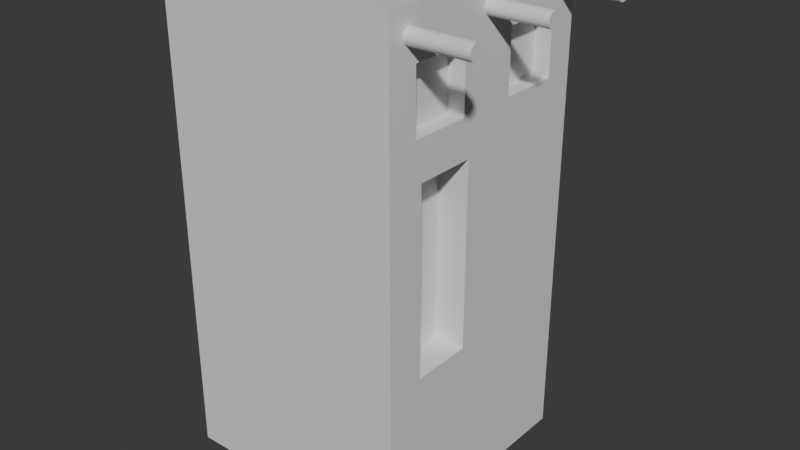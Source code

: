 # Source: house.blend  (saved by Blender 4.2.66; exported with 4.5.12 LTS)
import bpy
from mathutils import Matrix  # noqa: F401  (used for matrix-valued properties, if any)

bpy.ops.wm.read_factory_settings(use_empty=True)
scene = bpy.context.scene
scene.name = 'Scene'

# ---- collections
col_collection = bpy.data.collections.new('Collection'); scene.collection.children.link(col_collection)

# ---- materials (node trees are filled in below, after node groups)
mat_material = bpy.data.materials.new('Material')
mat_material.alpha_threshold = 0.0
mat_material.use_transparent_shadow = False
mat_material.roughness = 0.5
mat_material.line_color = (0.0, 0.0, 0.0, 1.0)

# ---- material node trees
mat_material.use_nodes = True; mat_material.node_tree.nodes.clear()
_N = mat_material.node_tree.nodes; _L = mat_material.node_tree.links
n0 = _N.new('ShaderNodeOutputMaterial'); n0.name = 'Material Output'; n0.location = (300, 300)
n1 = _N.new('ShaderNodeBsdfPrincipled'); n1.name = 'Principled BSDF'; n1.location = (10, 300)
n1.inputs[3].default_value = 1.45
_L.new(n1.outputs[0], n0.inputs[0])
n0.is_active_output = True

# ---- world
world_world = bpy.data.worlds.new('World'); scene.world = world_world
world_world.use_nodes = True; world_world.node_tree.nodes.clear()
_N = world_world.node_tree.nodes; _L = world_world.node_tree.links
n0 = _N.new('ShaderNodeOutputWorld'); n0.name = 'World Output'; n0.location = (300, 300)
n1 = _N.new('ShaderNodeBackground'); n1.name = 'Background'; n1.location = (10, 300)
n1.inputs[0].default_value = (0.05088, 0.05088, 0.05088, 1.0)
_L.new(n1.outputs[0], n0.inputs[0])
n0.is_active_output = True
world_world.color = (0.05088, 0.05088, 0.05088)
world_world.sun_shadow_jitter_overblur = 0.0

# ---- meshes
me_cube = bpy.data.meshes.new('Cube')
me_cube.from_pydata([(3.0, -2.75, -2.75), (3.0, -2.75, 3.25), (3.0, -0.75, -2.75), (3.0, -0.75, 3.25), (3.75, -0.75, 3.25), (3.75, -0.75, -2.75), (3.75, -2.75, 3.25), (3.75, -2.75, -2.75), (3.453, -3.0, 4.5), (3.453, -3.0, 6.5), (3.453, -1.0, 4.5), (3.453, -1.0, 6.5), (3.453, 1.0, 4.5), (3.453, 1.0, 6.5), (3.453, 3.0, 4.5), (3.453, 3.0, 6.5), (4.0, 4.0, 8.0), (4.0, 4.0, -8.0), (4.0, -4.0, 8.0), (4.0, -4.0, -8.0), (-4.0, 4.0, 8.0), (-4.0, 4.0, -8.0), (-4.0, -4.0, 8.0), (-4.0, -4.0, -8.0), (1.927, 0.25, 7.25), (5.927, 0.25, 7.25), (1.927, 0.2452, 7.201), (5.927, 0.2452, 7.201), (1.927, 0.231, 7.154), (5.927, 0.231, 7.154), (1.927, 0.2079, 7.111), (5.927, 0.2079, 7.111), (1.927, 0.1768, 7.073), (5.927, 0.1768, 7.073), (1.927, 0.1389, 7.042), (5.927, 0.1389, 7.042), (1.927, 0.09567, 7.019), (5.927, 0.09567, 7.019), (1.927, 0.04877, 7.005), (5.927, 0.04877, 7.005), (1.927, 0.0, 7.0), (5.927, 0.0, 7.0), (1.927, -0.04877, 7.005), (5.927, -0.04877, 7.005), (1.927, -0.09567, 7.019), (5.927, -0.09567, 7.019), (1.927, -0.1389, 7.042), (5.927, -0.1389, 7.042), (1.927, -0.1768, 7.073), (5.927, -0.1768, 7.073), (1.927, -0.2079, 7.111), (5.927, -0.2079, 7.111), (1.927, -0.231, 7.154), (5.927, -0.231, 7.154), (1.927, -0.2452, 7.201), (5.927, -0.2452, 7.201), (1.927, -0.25, 7.25), (5.927, -0.25, 7.25), (1.927, -0.2452, 7.299), (5.927, -0.2452, 7.299), (1.927, -0.231, 7.346), (5.927, -0.231, 7.346), (1.927, -0.2079, 7.389), (5.927, -0.2079, 7.389), (1.927, -0.1768, 7.427), (5.927, -0.1768, 7.427), (1.927, -0.1389, 7.458), (5.927, -0.1389, 7.458), (1.927, -0.09567, 7.481), (5.927, -0.09567, 7.481), (1.927, -0.04877, 7.495), (5.927, -0.04877, 7.495), (1.927, 0.0, 7.5), (5.927, 0.0, 7.5), (1.927, 0.04877, 7.495), (5.927, 0.04877, 7.495), (1.927, 0.09567, 7.481), (5.927, 0.09567, 7.481), (1.927, 0.1389, 7.458), (5.927, 0.1389, 7.458), (1.927, 0.1768, 7.427), (5.927, 0.1768, 7.427), (1.927, 0.2079, 7.389), (5.927, 0.2079, 7.389), (1.927, 0.231, 7.346), (5.927, 0.231, 7.346), (1.927, 0.2452, 7.299), (5.927, 0.2452, 7.299), (1.961, -3.0, 7.25), (5.961, -3.0, 7.25), (1.961, -3.005, 7.201), (5.961, -3.005, 7.201), (1.961, -3.019, 7.154), (5.961, -3.019, 7.154), (1.961, -3.042, 7.111), (5.961, -3.042, 7.111), (1.961, -3.073, 7.073), (5.961, -3.073, 7.073), (1.961, -3.111, 7.042), (5.961, -3.111, 7.042), (1.961, -3.154, 7.019), (5.961, -3.154, 7.019), (1.961, -3.201, 7.005), (5.961, -3.201, 7.005), (1.961, -3.25, 7.0), (5.961, -3.25, 7.0), (1.961, -3.299, 7.005), (5.961, -3.299, 7.005), (1.961, -3.346, 7.019), (5.961, -3.346, 7.019), (1.961, -3.389, 7.042), (5.961, -3.389, 7.042), (1.961, -3.427, 7.073), (5.961, -3.427, 7.073), (1.961, -3.458, 7.111), (5.961, -3.458, 7.111), (1.961, -3.481, 7.154), (5.961, -3.481, 7.154), (1.961, -3.495, 7.201), (5.961, -3.495, 7.201), (1.961, -3.5, 7.25), (5.961, -3.5, 7.25), (1.961, -3.495, 7.299), (5.961, -3.495, 7.299), (1.961, -3.481, 7.346), (5.961, -3.481, 7.346), (1.961, -3.458, 7.389), (5.961, -3.458, 7.389), (1.961, -3.427, 7.427), (5.961, -3.427, 7.427), (1.961, -3.389, 7.458), (5.961, -3.389, 7.458), (1.961, -3.346, 7.481), (5.961, -3.346, 7.481), (1.961, -3.299, 7.495), (5.961, -3.299, 7.495), (1.961, -3.25, 7.5), (5.961, -3.25, 7.5), (1.961, -3.201, 7.495), (5.961, -3.201, 7.495), (1.961, -3.154, 7.481), (5.961, -3.154, 7.481), (1.961, -3.111, 7.458), (5.961, -3.111, 7.458), (1.961, -3.073, 7.427), (5.961, -3.073, 7.427), (1.961, -3.042, 7.389), (5.961, -3.042, 7.389), (1.961, -3.019, 7.346), (5.961, -3.019, 7.346), (1.961, -3.005, 7.299), (5.961, -3.005, 7.299), (1.995, 3.5, 7.25), (5.995, 3.5, 7.25), (1.995, 3.495, 7.201), (5.995, 3.495, 7.201), (1.995, 3.481, 7.154), (5.995, 3.481, 7.154), (1.995, 3.458, 7.111), (5.995, 3.458, 7.111), (1.995, 3.427, 7.073), (5.995, 3.427, 7.073), (1.995, 3.389, 7.042), (5.995, 3.389, 7.042), (1.995, 3.346, 7.019), (5.995, 3.346, 7.019), (1.995, 3.299, 7.005), (5.995, 3.299, 7.005), (1.995, 3.25, 7.0), (5.995, 3.25, 7.0), (1.995, 3.201, 7.005), (5.995, 3.201, 7.005), (1.995, 3.154, 7.019), (5.995, 3.154, 7.019), (1.995, 3.111, 7.042), (5.995, 3.111, 7.042), (1.995, 3.073, 7.073), (5.995, 3.073, 7.073), (1.995, 3.042, 7.111), (5.995, 3.042, 7.111), (1.995, 3.019, 7.154), (5.995, 3.019, 7.154), (1.995, 3.005, 7.201), (5.995, 3.005, 7.201), (1.995, 3.0, 7.25), (5.995, 3.0, 7.25), (1.995, 3.005, 7.299), (5.995, 3.005, 7.299), (1.995, 3.019, 7.346), (5.995, 3.019, 7.346), (1.995, 3.042, 7.389), (5.995, 3.042, 7.389), (1.995, 3.073, 7.427), (5.995, 3.073, 7.427), (1.995, 3.111, 7.458), (5.995, 3.111, 7.458), (1.995, 3.154, 7.481), (5.995, 3.154, 7.481), (1.995, 3.201, 7.495), (5.995, 3.201, 7.495), (1.995, 3.25, 7.5), (5.995, 3.25, 7.5), (1.995, 3.299, 7.495), (5.995, 3.299, 7.495), (1.995, 3.346, 7.481), (5.995, 3.346, 7.481), (1.995, 3.389, 7.458), (5.995, 3.389, 7.458), (1.995, 3.427, 7.427), (5.995, 3.427, 7.427), (1.995, 3.458, 7.389), (5.995, 3.458, 7.389), (1.995, 3.481, 7.346), (5.995, 3.481, 7.346), (1.995, 3.495, 7.299), (5.995, 3.495, 7.299), (4.0, 3.0, 6.5), (4.0, 1.0, 4.5), (4.0, 1.0, 6.5), (4.0, 3.0, 4.5), (4.0, -1.0, 6.5), (4.0, -1.857, 6.5), (4.0, -3.0, 4.5), (4.0, -3.0, 6.5), (4.0, -1.0, 4.5), (4.0, -1.0, 5.9), (4.0, -0.75, 0.125), (4.0, -0.75, 3.25), (4.0, -0.75, -2.75), (4.0, -2.75, 3.25), (4.0, -2.75, -2.75)], [], [(0, 2, 3, 1), (4, 5, 228, 226, 227), (2, 5, 4, 3), (1, 6, 7, 0), (7, 6, 229, 230), (7, 5, 2, 0), (4, 6, 1, 3), (8, 10, 11, 9), (10, 224, 225, 220, 11), (9, 223, 222, 8), (12, 14, 15, 13), (14, 219, 216, 15), (13, 218, 217, 12), (16, 20, 22, 18), (19, 18, 22, 23), (23, 22, 20, 21), (21, 17, 19, 23), (17, 16, 216, 219, 217, 226, 228, 230, 19), (21, 20, 16, 17), (24, 25, 27, 26), (26, 27, 29, 28), (28, 29, 31, 30), (30, 31, 33, 32), (32, 33, 35, 34), (34, 35, 37, 36), (36, 37, 39, 38), (38, 39, 41, 40), (40, 41, 43, 42), (42, 43, 45, 44), (44, 45, 47, 46), (46, 47, 49, 48), (48, 49, 51, 50), (50, 51, 53, 52), (52, 53, 55, 54), (54, 55, 57, 56), (56, 57, 59, 58), (58, 59, 61, 60), (60, 61, 63, 62), (62, 63, 65, 64), (64, 65, 67, 66), (66, 67, 69, 68), (68, 69, 71, 70), (70, 71, 73, 72), (72, 73, 75, 74), (74, 75, 77, 76), (76, 77, 79, 78), (78, 79, 81, 80), (80, 81, 83, 82), (82, 83, 85, 84), (27, 25, 87, 85, 83, 81, 79, 77, 75, 73, 71, 69, 67, 65, 63, 61, 59, 57, 55, 53, 51, 49, 47, 45, 43, 41, 39, 37, 35, 33, 31, 29), (84, 85, 87, 86), (86, 87, 25, 24), (24, 26, 28, 30, 32, 34, 36, 38, 40, 42, 44, 46, 48, 50, 52, 54, 56, 58, 60, 62, 64, 66, 68, 70, 72, 74, 76, 78, 80, 82, 84, 86), (88, 89, 91, 90), (90, 91, 93, 92), (92, 93, 95, 94), (94, 95, 97, 96), (96, 97, 99, 98), (98, 99, 101, 100), (100, 101, 103, 102), (102, 103, 105, 104), (104, 105, 107, 106), (106, 107, 109, 108), (108, 109, 111, 110), (110, 111, 113, 112), (112, 113, 115, 114), (114, 115, 117, 116), (116, 117, 119, 118), (118, 119, 121, 120), (120, 121, 123, 122), (122, 123, 125, 124), (124, 125, 127, 126), (126, 127, 129, 128), (128, 129, 131, 130), (130, 131, 133, 132), (132, 133, 135, 134), (134, 135, 137, 136), (136, 137, 139, 138), (138, 139, 141, 140), (140, 141, 143, 142), (142, 143, 145, 144), (144, 145, 147, 146), (146, 147, 149, 148), (91, 89, 151, 149, 147, 145, 143, 141, 139, 137, 135, 133, 131, 129, 127, 125, 123, 121, 119, 117, 115, 113, 111, 109, 107, 105, 103, 101, 99, 97, 95, 93), (148, 149, 151, 150), (150, 151, 89, 88), (88, 90, 92, 94, 96, 98, 100, 102, 104, 106, 108, 110, 112, 114, 116, 118, 120, 122, 124, 126, 128, 130, 132, 134, 136, 138, 140, 142, 144, 146, 148, 150), (152, 153, 155, 154), (154, 155, 157, 156), (156, 157, 159, 158), (158, 159, 161, 160), (160, 161, 163, 162), (162, 163, 165, 164), (164, 165, 167, 166), (166, 167, 169, 168), (168, 169, 171, 170), (170, 171, 173, 172), (172, 173, 175, 174), (174, 175, 177, 176), (176, 177, 179, 178), (178, 179, 181, 180), (180, 181, 183, 182), (182, 183, 185, 184), (184, 185, 187, 186), (186, 187, 189, 188), (188, 189, 191, 190), (190, 191, 193, 192), (192, 193, 195, 194), (194, 195, 197, 196), (196, 197, 199, 198), (198, 199, 201, 200), (200, 201, 203, 202), (202, 203, 205, 204), (204, 205, 207, 206), (206, 207, 209, 208), (208, 209, 211, 210), (210, 211, 213, 212), (155, 153, 215, 213, 211, 209, 207, 205, 203, 201, 199, 197, 195, 193, 191, 189, 187, 185, 183, 181, 179, 177, 175, 173, 171, 169, 167, 165, 163, 161, 159, 157), (212, 213, 215, 214), (214, 215, 153, 152), (152, 154, 156, 158, 160, 162, 164, 166, 168, 170, 172, 174, 176, 178, 180, 182, 184, 186, 188, 190, 192, 194, 196, 198, 200, 202, 204, 206, 208, 210, 212, 214), (219, 14, 12, 217), (218, 13, 15, 216), (18, 221, 220, 225, 217, 218, 216, 16), (224, 10, 8, 222), (223, 9, 11, 220, 221), (229, 6, 4, 227), (228, 5, 7, 230), (19, 230, 229, 227, 226, 217, 225, 224, 222, 223, 221, 18)])
_uv = me_cube.uv_layers.new(name='UVMap')
_uv.uv.foreach_set('vector', [0.375, 0.0, 0.375, 0.25, 0.625, 0.25, 0.625, 0.0, 0.625, 0.3438, 0.375, 0.3438, 0.375, 0.375, 0.4948, 0.375, 0.625, 0.375, 0.375, 0.25, 0.375, 0.3438, 0.625, 0.3438, 0.625, 0.25, 0.625, 1.0, 0.625, 0.9062, 0.375, 0.9062, 0.375, 1.0, 0.375, 0.9062, 0.625, 0.9062, 0.625, 0.875, 0.375, 0.875, 0.2188, 0.75, 0.2188, 0.5, 0.125, 0.5, 0.125, 0.75, 0.7812, 0.5, 0.7812, 0.75, 0.875, 0.75, 0.875, 0.5, 0.375, 0.0, 0.375, 0.25, 0.625, 0.25, 0.625, 0.0, 0.375, 0.25, 0.375, 0.3184, 0.55, 0.3184, 0.625, 0.3184, 0.625, 0.25, 0.625, 1.0, 0.625, 0.9316, 0.375, 0.9316, 0.375, 1.0, 0.375, 0.0, 0.375, 0.25, 0.625, 0.25, 0.625, 0.0, 0.375, 0.25, 0.375, 0.3184, 0.625, 0.3184, 0.625, 0.25, 0.625, 1.0, 0.625, 0.9316, 0.375, 0.9316, 0.375, 1.0, 0.625, 0.5, 0.875, 0.5, 0.875, 0.75, 0.625, 0.75, 0.375, 0.75, 0.625, 0.75, 0.625, 1.0, 0.375, 1.0, 0.375, 0.0, 0.625, 0.0, 0.625, 0.25, 0.375, 0.25, 0.125, 0.5, 0.375, 0.5, 0.375, 0.75, 0.125, 0.75, 0.375, 0.5, 0.625, 0.5, 0.6016, 0.5313, 0.5703, 0.5312, 0.5703, 0.5938, 0.502, 0.6484, 0.457, 0.6484, 0.457, 0.7109, 0.375, 0.75, 0.375, 0.25, 0.625, 0.25, 0.625, 0.5, 0.375, 0.5, 1.0, 0.5, 1.0, 1.0, 0.9688, 1.0, 0.9688, 0.5, 0.9688, 0.5, 0.9688, 1.0, 0.9375, 1.0, 0.9375, 0.5, 0.9375, 0.5, 0.9375, 1.0, 0.9062, 1.0, 0.9062, 0.5, 0.9062, 0.5, 0.9062, 1.0, 0.875, 1.0, 0.875, 0.5, 0.875, 0.5, 0.875, 1.0, 0.8438, 1.0, 0.8438, 0.5, 0.8438, 0.5, 0.8438, 1.0, 0.8125, 1.0, 0.8125, 0.5, 0.8125, 0.5, 0.8125, 1.0, 0.7812, 1.0, 0.7812, 0.5, 0.7812, 0.5, 0.7812, 1.0, 0.75, 1.0, 0.75, 0.5, 0.75, 0.5, 0.75, 1.0, 0.7188, 1.0, 0.7188, 0.5, 0.7188, 0.5, 0.7188, 1.0, 0.6875, 1.0, 0.6875, 0.5, 0.6875, 0.5, 0.6875, 1.0, 0.6562, 1.0, 0.6562, 0.5, 0.6562, 0.5, 0.6562, 1.0, 0.625, 1.0, 0.625, 0.5, 0.625, 0.5, 0.625, 1.0, 0.5938, 1.0, 0.5938, 0.5, 0.5938, 0.5, 0.5938, 1.0, 0.5625, 1.0, 0.5625, 0.5, 0.5625, 0.5, 0.5625, 1.0, 0.5312, 1.0, 0.5312, 0.5, 0.5312, 0.5, 0.5312, 1.0, 0.5, 1.0, 0.5, 0.5, 0.5, 0.5, 0.5, 1.0, 0.4688, 1.0, 0.4688, 0.5, 0.4688, 0.5, 0.4688, 1.0, 0.4375, 1.0, 0.4375, 0.5, 0.4375, 0.5, 0.4375, 1.0, 0.4062, 1.0, 0.4062, 0.5, 0.4062, 0.5, 0.4062, 1.0, 0.375, 1.0, 0.375, 0.5, 0.375, 0.5, 0.375, 1.0, 0.3438, 1.0, 0.3438, 0.5, 0.3438, 0.5, 0.3438, 1.0, 0.3125, 1.0, 0.3125, 0.5, 0.3125, 0.5, 0.3125, 1.0, 0.2812, 1.0, 0.2812, 0.5, 0.2812, 0.5, 0.2812, 1.0, 0.25, 1.0, 0.25, 0.5, 0.25, 0.5, 0.25, 1.0, 0.2188, 1.0, 0.2188, 0.5, 0.2188, 0.5, 0.2188, 1.0, 0.1875, 1.0, 0.1875, 0.5, 0.1875, 0.5, 0.1875, 1.0, 0.1562, 1.0, 0.1562, 0.5, 0.1562, 0.5, 0.1562, 1.0, 0.125, 1.0, 0.125, 0.5, 0.125, 0.5, 0.125, 1.0, 0.09375, 1.0, 0.09375, 0.5, 0.09375, 0.5, 0.09375, 1.0, 0.0625, 1.0, 0.0625, 0.5, 0.2968, 0.4854, 0.25, 0.49, 0.2032, 0.4854, 0.1582, 0.4717, 0.1167, 0.4496, 0.08029, 0.4197, 0.05045, 0.3833, 0.02827, 0.3418, 0.01461, 0.2968, 0.01, 0.25, 0.01461, 0.2032, 0.02827, 0.1582, 0.05045, 0.1167, 0.08029, 0.08029, 0.1167, 0.05045, 0.1582, 0.02827, 0.2032, 0.01461, 0.25, 0.01, 0.2968, 0.01461, 0.3418, 0.02827, 0.3833, 0.05045, 0.4197, 0.08029, 0.4496, 0.1167, 0.4717, 0.1582, 0.4854, 0.2032, 0.49, 0.25, 0.4854, 0.2968, 0.4717, 0.3418, 0.4496, 0.3833, 0.4197, 0.4197, 0.3833, 0.4496, 0.3418, 0.4717, 0.0625, 0.5, 0.0625, 1.0, 0.03125, 1.0, 0.03125, 0.5, 0.03125, 0.5, 0.03125, 1.0, 0.0, 1.0, 0.0, 0.5, 0.75, 0.49, 0.7968, 0.4854, 0.8418, 0.4717, 0.8833, 0.4496, 0.9197, 0.4197, 0.9496, 0.3833, 0.9717, 0.3418, 0.9854, 0.2968, 0.99, 0.25, 0.9854, 0.2032, 0.9717, 0.1582, 0.9496, 0.1167, 0.9197, 0.08029, 0.8833, 0.05045, 0.8418, 0.02827, 0.7968, 0.01461, 0.75, 0.01, 0.7032, 0.01461, 0.6582, 0.02827, 0.6167, 0.05045, 0.5803, 0.08029, 0.5504, 0.1167, 0.5283, 0.1582, 0.5146, 0.2032, 0.51, 0.25, 0.5146, 0.2968, 0.5283, 0.3418, 0.5504, 0.3833, 0.5803, 0.4197, 0.6167, 0.4496, 0.6582, 0.4717, 0.7032, 0.4854, 1.0, 0.5, 1.0, 1.0, 0.9688, 1.0, 0.9688, 0.5, 0.9688, 0.5, 0.9688, 1.0, 0.9375, 1.0, 0.9375, 0.5, 0.9375, 0.5, 0.9375, 1.0, 0.9062, 1.0, 0.9062, 0.5, 0.9062, 0.5, 0.9062, 1.0, 0.875, 1.0, 0.875, 0.5, 0.875, 0.5, 0.875, 1.0, 0.8438, 1.0, 0.8438, 0.5, 0.8438, 0.5, 0.8438, 1.0, 0.8125, 1.0, 0.8125, 0.5, 0.8125, 0.5, 0.8125, 1.0, 0.7812, 1.0, 0.7812, 0.5, 0.7812, 0.5, 0.7812, 1.0, 0.75, 1.0, 0.75, 0.5, 0.75, 0.5, 0.75, 1.0, 0.7188, 1.0, 0.7188, 0.5, 0.7188, 0.5, 0.7188, 1.0, 0.6875, 1.0, 0.6875, 0.5, 0.6875, 0.5, 0.6875, 1.0, 0.6562, 1.0, 0.6562, 0.5, 0.6562, 0.5, 0.6562, 1.0, 0.625, 1.0, 0.625, 0.5, 0.625, 0.5, 0.625, 1.0, 0.5938, 1.0, 0.5938, 0.5, 0.5938, 0.5, 0.5938, 1.0, 0.5625, 1.0, 0.5625, 0.5, 0.5625, 0.5, 0.5625, 1.0, 0.5312, 1.0, 0.5312, 0.5, 0.5312, 0.5, 0.5312, 1.0, 0.5, 1.0, 0.5, 0.5, 0.5, 0.5, 0.5, 1.0, 0.4688, 1.0, 0.4688, 0.5, 0.4688, 0.5, 0.4688, 1.0, 0.4375, 1.0, 0.4375, 0.5, 0.4375, 0.5, 0.4375, 1.0, 0.4062, 1.0, 0.4062, 0.5, 0.4062, 0.5, 0.4062, 1.0, 0.375, 1.0, 0.375, 0.5, 0.375, 0.5, 0.375, 1.0, 0.3438, 1.0, 0.3438, 0.5, 0.3438, 0.5, 0.3438, 1.0, 0.3125, 1.0, 0.3125, 0.5, 0.3125, 0.5, 0.3125, 1.0, 0.2812, 1.0, 0.2812, 0.5, 0.2812, 0.5, 0.2812, 1.0, 0.25, 1.0, 0.25, 0.5, 0.25, 0.5, 0.25, 1.0, 0.2188, 1.0, 0.2188, 0.5, 0.2188, 0.5, 0.2188, 1.0, 0.1875, 1.0, 0.1875, 0.5, 0.1875, 0.5, 0.1875, 1.0, 0.1562, 1.0, 0.1562, 0.5, 0.1562, 0.5, 0.1562, 1.0, 0.125, 1.0, 0.125, 0.5, 0.125, 0.5, 0.125, 1.0, 0.09375, 1.0, 0.09375, 0.5, 0.09375, 0.5, 0.09375, 1.0, 0.0625, 1.0, 0.0625, 0.5, 0.2968, 0.4854, 0.25, 0.49, 0.2032, 0.4854, 0.1582, 0.4717, 0.1167, 0.4496, 0.08029, 0.4197, 0.05045, 0.3833, 0.02827, 0.3418, 0.01461, 0.2968, 0.01, 0.25, 0.01461, 0.2032, 0.02827, 0.1582, 0.05045, 0.1167, 0.08029, 0.08029, 0.1167, 0.05045, 0.1582, 0.02827, 0.2032, 0.01461, 0.25, 0.01, 0.2968, 0.01461, 0.3418, 0.02827, 0.3833, 0.05045, 0.4197, 0.08029, 0.4496, 0.1167, 0.4717, 0.1582, 0.4854, 0.2032, 0.49, 0.25, 0.4854, 0.2968, 0.4717, 0.3418, 0.4496, 0.3833, 0.4197, 0.4197, 0.3833, 0.4496, 0.3418, 0.4717, 0.0625, 0.5, 0.0625, 1.0, 0.03125, 1.0, 0.03125, 0.5, 0.03125, 0.5, 0.03125, 1.0, 0.0, 1.0, 0.0, 0.5, 0.75, 0.49, 0.7968, 0.4854, 0.8418, 0.4717, 0.8833, 0.4496, 0.9197, 0.4197, 0.9496, 0.3833, 0.9717, 0.3418, 0.9854, 0.2968, 0.99, 0.25, 0.9854, 0.2032, 0.9717, 0.1582, 0.9496, 0.1167, 0.9197, 0.08029, 0.8833, 0.05045, 0.8418, 0.02827, 0.7968, 0.01461, 0.75, 0.01, 0.7032, 0.01461, 0.6582, 0.02827, 0.6167, 0.05045, 0.5803, 0.08029, 0.5504, 0.1167, 0.5283, 0.1582, 0.5146, 0.2032, 0.51, 0.25, 0.5146, 0.2968, 0.5283, 0.3418, 0.5504, 0.3833, 0.5803, 0.4197, 0.6167, 0.4496, 0.6582, 0.4717, 0.7032, 0.4854, 1.0, 0.5, 1.0, 1.0, 0.9688, 1.0, 0.9688, 0.5, 0.9688, 0.5, 0.9688, 1.0, 0.9375, 1.0, 0.9375, 0.5, 0.9375, 0.5, 0.9375, 1.0, 0.9062, 1.0, 0.9062, 0.5, 0.9062, 0.5, 0.9062, 1.0, 0.875, 1.0, 0.875, 0.5, 0.875, 0.5, 0.875, 1.0, 0.8438, 1.0, 0.8438, 0.5, 0.8438, 0.5, 0.8438, 1.0, 0.8125, 1.0, 0.8125, 0.5, 0.8125, 0.5, 0.8125, 1.0, 0.7812, 1.0, 0.7812, 0.5, 0.7812, 0.5, 0.7812, 1.0, 0.75, 1.0, 0.75, 0.5, 0.75, 0.5, 0.75, 1.0, 0.7188, 1.0, 0.7188, 0.5, 0.7188, 0.5, 0.7188, 1.0, 0.6875, 1.0, 0.6875, 0.5, 0.6875, 0.5, 0.6875, 1.0, 0.6562, 1.0, 0.6562, 0.5, 0.6562, 0.5, 0.6562, 1.0, 0.625, 1.0, 0.625, 0.5, 0.625, 0.5, 0.625, 1.0, 0.5938, 1.0, 0.5938, 0.5, 0.5938, 0.5, 0.5938, 1.0, 0.5625, 1.0, 0.5625, 0.5, 0.5625, 0.5, 0.5625, 1.0, 0.5312, 1.0, 0.5312, 0.5, 0.5312, 0.5, 0.5312, 1.0, 0.5, 1.0, 0.5, 0.5, 0.5, 0.5, 0.5, 1.0, 0.4688, 1.0, 0.4688, 0.5, 0.4688, 0.5, 0.4688, 1.0, 0.4375, 1.0, 0.4375, 0.5, 0.4375, 0.5, 0.4375, 1.0, 0.4062, 1.0, 0.4062, 0.5, 0.4062, 0.5, 0.4062, 1.0, 0.375, 1.0, 0.375, 0.5, 0.375, 0.5, 0.375, 1.0, 0.3438, 1.0, 0.3438, 0.5, 0.3438, 0.5, 0.3438, 1.0, 0.3125, 1.0, 0.3125, 0.5, 0.3125, 0.5, 0.3125, 1.0, 0.2812, 1.0, 0.2812, 0.5, 0.2812, 0.5, 0.2812, 1.0, 0.25, 1.0, 0.25, 0.5, 0.25, 0.5, 0.25, 1.0, 0.2188, 1.0, 0.2188, 0.5, 0.2188, 0.5, 0.2188, 1.0, 0.1875, 1.0, 0.1875, 0.5, 0.1875, 0.5, 0.1875, 1.0, 0.1562, 1.0, 0.1562, 0.5, 0.1562, 0.5, 0.1562, 1.0, 0.125, 1.0, 0.125, 0.5, 0.125, 0.5, 0.125, 1.0, 0.09375, 1.0, 0.09375, 0.5, 0.09375, 0.5, 0.09375, 1.0, 0.0625, 1.0, 0.0625, 0.5, 0.2968, 0.4854, 0.25, 0.49, 0.2032, 0.4854, 0.1582, 0.4717, 0.1167, 0.4496, 0.08029, 0.4197, 0.05045, 0.3833, 0.02827, 0.3418, 0.01461, 0.2968, 0.01, 0.25, 0.01461, 0.2032, 0.02827, 0.1582, 0.05045, 0.1167, 0.08029, 0.08029, 0.1167, 0.05045, 0.1582, 0.02827, 0.2032, 0.01461, 0.25, 0.01, 0.2968, 0.01461, 0.3418, 0.02827, 0.3833, 0.05045, 0.4197, 0.08029, 0.4496, 0.1167, 0.4717, 0.1582, 0.4854, 0.2032, 0.49, 0.25, 0.4854, 0.2968, 0.4717, 0.3418, 0.4496, 0.3833, 0.4197, 0.4197, 0.3833, 0.4496, 0.3418, 0.4717, 0.0625, 0.5, 0.0625, 1.0, 0.03125, 1.0, 0.03125, 0.5, 0.03125, 0.5, 0.03125, 1.0, 0.0, 1.0, 0.0, 0.5, 0.75, 0.49, 0.7968, 0.4854, 0.8418, 0.4717, 0.8833, 0.4496, 0.9197, 0.4197, 0.9496, 0.3833, 0.9717, 0.3418, 0.9854, 0.2968, 0.99, 0.25, 0.9854, 0.2032, 0.9717, 0.1582, 0.9496, 0.1167, 0.9197, 0.08029, 0.8833, 0.05045, 0.8418, 0.02827, 0.7968, 0.01461, 0.75, 0.01, 0.7032, 0.01461, 0.6582, 0.02827, 0.6167, 0.05045, 0.5803, 0.08029, 0.5504, 0.1167, 0.5283, 0.1582, 0.5146, 0.2032, 0.51, 0.25, 0.5146, 0.2968, 0.5283, 0.3418, 0.5504, 0.3833, 0.5803, 0.4197, 0.6167, 0.4496, 0.6582, 0.4717, 0.7032, 0.4854, 0.1934, 0.5, 0.125, 0.5, 0.125, 0.75, 0.1934, 0.75, 0.8066, 0.75, 0.875, 0.75, 0.875, 0.5, 0.8066, 0.5, 0.625, 0.75, 0.6016, 0.683, 0.6016, 0.6563, 0.5922, 0.6562, 0.5703, 0.5938, 0.6016, 0.5938, 0.6016, 0.5313, 0.625, 0.5, 0.1934, 0.5, 0.125, 0.5, 0.125, 0.75, 0.1934, 0.75, 0.8066, 0.75, 0.875, 0.75, 0.875, 0.5, 0.8066, 0.5, 0.8066, 0.6071, 0.75, 0.75, 0.7812, 0.75, 0.7812, 0.5, 0.75, 0.5, 0.25, 0.5, 0.2188, 0.5, 0.2188, 0.75, 0.25, 0.75, 0.375, 0.75, 0.457, 0.7109, 0.5508, 0.7109, 0.5508, 0.6484, 0.502, 0.6484, 0.5703, 0.5938, 0.5922, 0.6562, 0.5703, 0.6562, 0.5703, 0.7188, 0.6016, 0.7188, 0.6016, 0.683, 0.625, 0.75])
me_cube.materials.append(mat_material)
me_cube.use_mirror_vertex_groups = False
me_cube.update()

# ---- objects
ob_cube = bpy.data.objects.new('Cube', me_cube)

# ---- transforms, parenting, visibility, modifiers, constraints
ob_cube.location = (0.0, 0.0, 0.0)
ob_cube.lock_rotations_4d = False
ob_cube.empty_display_type = 'ARROWS'
ob_cube.lineart.crease_threshold = 0.0

# ---- collection membership
col_collection.objects.link(ob_cube)

# ---- scene / render settings (as saved in the file)
scene.frame_start = 1; scene.frame_end = 250; scene.frame_set(1)
scene.render.engine = 'BLENDER_EEVEE_NEXT'
bpy.context.view_layer.update()

# ---- added for rendering (the .blend has no active camera and no usable light): camera, sun
cam_auto = bpy.data.cameras.new('AutoCamera')
cam_auto.lens = 50.0
cam_auto.sensor_width = 36.0
cam_auto.clip_end = 1000.0
ob_auto_camera = bpy.data.objects.new('AutoCamera', cam_auto)
scene.collection.objects.link(ob_auto_camera)
ob_auto_camera.location = (19.9566, -22.751, 15.1673)
ob_auto_camera.rotation_euler = (1.09748, -7.21219e-08, 0.694738)
scene.camera = ob_auto_camera
light_auto_sun = bpy.data.lights.new('AutoSun', 'SUN')
light_auto_sun.energy = 3.0
light_auto_sun.angle = 0.0523599
ob_auto_sun = bpy.data.objects.new('AutoSun', light_auto_sun)
scene.collection.objects.link(ob_auto_sun)
ob_auto_sun.rotation_euler = (0.872665, 0.174533, 0.523599)
bpy.context.view_layer.update()

